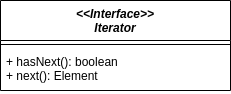

The diagram above was exported from draw.io. Its source (the exported page's mxGraphModel, read from the mxfile embedded in the PNG):
<mxGraphModel dx="1195" dy="725" grid="1" gridSize="10" guides="1" tooltips="1" connect="1" arrows="1" fold="1" page="1" pageScale="1" pageWidth="827" pageHeight="1169" background="#ffffff" math="0" shadow="0">
  <root>
    <mxCell id="WIyWlLk6GJQsqaUBKTNV-0" />
    <mxCell id="WIyWlLk6GJQsqaUBKTNV-1" parent="WIyWlLk6GJQsqaUBKTNV-0" />
    <mxCell id="bNtaNFPT6Ac4bixG_36V-4" value="&lt;&lt;Interface&gt;&gt;&#10;Iterator" style="swimlane;fontStyle=3;align=center;verticalAlign=top;childLayout=stackLayout;horizontal=1;startSize=40;horizontalStack=0;resizeParent=1;resizeParentMax=0;resizeLast=0;collapsible=1;marginBottom=0;" parent="WIyWlLk6GJQsqaUBKTNV-1" vertex="1">
      <mxGeometry x="386" y="250" width="230" height="90" as="geometry" />
    </mxCell>
    <mxCell id="bNtaNFPT6Ac4bixG_36V-6" value="" style="line;strokeWidth=1;fillColor=none;align=left;verticalAlign=middle;spacingTop=-1;spacingLeft=3;spacingRight=3;rotatable=0;labelPosition=right;points=[];portConstraint=eastwest;" parent="bNtaNFPT6Ac4bixG_36V-4" vertex="1">
      <mxGeometry y="40" width="230" height="8" as="geometry" />
    </mxCell>
    <mxCell id="bNtaNFPT6Ac4bixG_36V-7" value="+ hasNext(): boolean&#10;+ next(): Element&#10;" style="text;strokeColor=none;fillColor=none;align=left;verticalAlign=top;spacingLeft=4;spacingRight=4;overflow=hidden;rotatable=0;points=[[0,0.5],[1,0.5]];portConstraint=eastwest;" parent="bNtaNFPT6Ac4bixG_36V-4" vertex="1">
      <mxGeometry y="48" width="230" height="42" as="geometry" />
    </mxCell>
  </root>
</mxGraphModel>